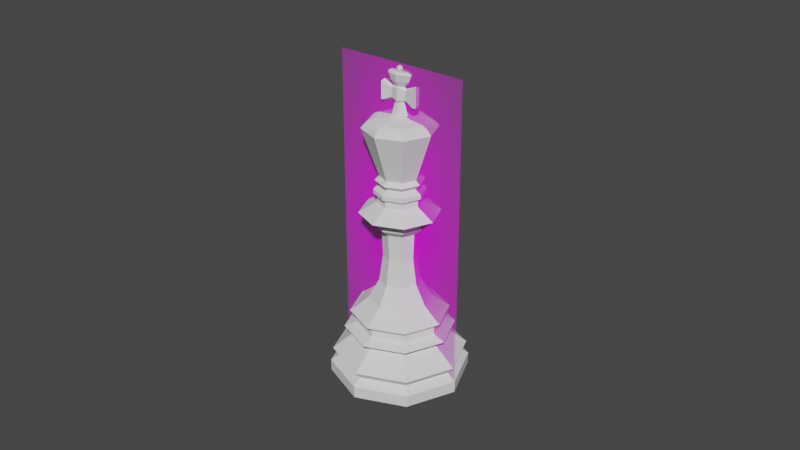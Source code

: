 # Source: king.blend  (saved by Blender 2.80.74; exported with 4.5.12 LTS)
import bpy
from mathutils import Matrix  # noqa: F401  (used for matrix-valued properties, if any)

bpy.ops.wm.read_factory_settings(use_empty=True)
scene = bpy.context.scene
scene.name = 'Scene'

# ---- collections
col_collection = bpy.data.collections.new('Collection'); scene.collection.children.link(col_collection)

# ---- images (referenced by path relative to the original .blend; pixels are not part of the script)
import os
ASSET_DIR = os.environ.get("B2B_ASSET_DIR", "")  # directory of the original .blend (textures are referenced by path, not embedded)
HERE = os.path.dirname(os.path.abspath(__file__))  # packed textures are extracted next to this script under _unpacked/

def load_image(name, relpath, width, height, colorspace="sRGB"):
    """Load a texture the original file referenced (path relative to the .blend, or extracted next to this script)."""
    p = next((c for c in (os.path.join(HERE, relpath), os.path.join(ASSET_DIR, relpath)) if relpath and os.path.exists(c)), "")
    if p:
        img = bpy.data.images.load(p, check_existing=True)
        img.name = name
    else:  # same state as the original file: an image datablock whose file is absent (Cycles renders it pink)
        img = bpy.data.images.new(name, width, height)
        img.source = "FILE"
        img.filepath = "//" + (relpath or name)
    img.colorspace_settings.name = colorspace
    return img
img_king_jpg = load_image('king.jpg', 'king.jpg', 1024, 1024, 'sRGB')

# ---- materials (node trees are filled in below, after node groups)
mat_pawn = bpy.data.materials.new('pawn')

# ---- material node trees
mat_pawn.use_nodes = True; mat_pawn.node_tree.nodes.clear()
_N = mat_pawn.node_tree.nodes; _L = mat_pawn.node_tree.links
n0 = _N.new('ShaderNodeOutputMaterial'); n0.name = 'Material Output'; n0.location = (300, 300)
n1 = _N.new('ShaderNodeTexImage'); n1.name = 'Image Texture'; n1.location = (-400, 60)
n1.image = img_king_jpg
n1.extension = 'CLIP'
n2 = _N.new('ShaderNodeBsdfDiffuse'); n2.name = 'Diffuse BSDF'; n2.location = (-200, 60)
n3 = _N.new('ShaderNodeBsdfTransparent'); n3.name = 'Transparent BSDF'; n3.location = (-200, 240)
n4 = _N.new('ShaderNodeMixShader'); n4.name = 'Mix Shader'; n4.location = (0, 300)
_L.new(n1.outputs[0], n2.inputs[0])
_L.new(n1.outputs[1], n4.inputs[0])
_L.new(n3.outputs[0], n4.inputs[1])
_L.new(n2.outputs[0], n4.inputs[2])
_L.new(n4.outputs[0], n0.inputs[0])
n0.is_active_output = True

# ---- world
world_world = bpy.data.worlds.new('World'); scene.world = world_world
world_world.use_nodes = True; world_world.node_tree.nodes.clear()
_N = world_world.node_tree.nodes; _L = world_world.node_tree.links
n0 = _N.new('ShaderNodeOutputWorld'); n0.name = 'World Output'; n0.location = (300, 300)
n1 = _N.new('ShaderNodeBackground'); n1.name = 'Background'; n1.location = (10, 300)
n1.inputs[0].default_value = (0.05088, 0.05088, 0.05088, 1.0)
_L.new(n1.outputs[0], n0.inputs[0])
n0.is_active_output = True
world_world.color = (0.05088, 0.05088, 0.05088)
world_world.use_sun_shadow = False
world_world.sun_shadow_jitter_overblur = 0.0

# ---- meshes
me_pawn = bpy.data.meshes.new('pawn')
me_pawn.from_pydata([(-0.015, 0.0, -1.7e-09), (0.015, 0.0, -1.7e-09), (-0.015, 0.0511, -1.7e-09), (0.015, 0.0511, -1.7e-09)], [], [(0, 1, 3, 2)])
_uv = me_pawn.uv_layers.new(name='UVMap')
_uv.uv.foreach_set('vector', [0.0, 0.0, 1.0, 0.0, 1.0, 1.0, 0.0, 1.0])
me_pawn.materials.append(mat_pawn)
me_pawn.use_remesh_preserve_volume = False
me_pawn.use_remesh_preserve_attributes = False
me_pawn.use_mirror_vertex_groups = False
me_pawn.update()
me_cylinder_001 = bpy.data.meshes.new('Cylinder.001')
me_cylinder_001.from_pydata([(3.41e-10, 0.01317, 0.01958), (0.01317, -2.317e-09, 0.01958), (-3.943e-09, -0.01317, 0.01958), (-0.01317, 9.401e-09, 0.01958), (0.009313, 0.009313, 0.01958), (0.009313, -0.009313, 0.01958), (-0.009313, -0.009313, 0.01958), (-0.009313, 0.009313, 0.01958), (-8.449e-11, 0.01384, 0.01365), (0.009783, 0.009783, 0.01365), (0.01384, -2.498e-09, 0.01365), (0.009783, -0.009783, 0.01365), (-4.567e-09, -0.01384, 0.01365), (-0.009783, -0.009783, 0.01365), (-0.01384, 9.801e-09, 0.01365), (-0.009783, 0.009783, 0.01365), (-2.763e-10, 0.02063, 0.008076), (0.01459, 0.01459, 0.008076), (0.02063, -4.05e-09, 0.008076), (0.01459, -0.01459, 0.008076), (-6.876e-09, -0.02063, 0.008076), (-0.01459, -0.01459, 0.008076), (-0.02063, 1.424e-08, 0.008076), (-0.01459, 0.01459, 0.008076), (-3.955e-10, 0.01873, 0.005737), (0.01324, 0.01324, 0.005737), (0.01873, -3.619e-09, 0.005737), (0.01324, -0.01324, 0.005737), (-6.326e-09, -0.01873, 0.005737), (-0.01324, -0.01324, 0.005737), (-0.01873, 1.294e-08, 0.005737), (-0.01324, 0.01324, 0.005737), (-5.314e-10, 0.0214, 0.003742), (0.01513, 0.01513, 0.003742), (0.0214, -4.3e-09, 0.003742), (0.01513, -0.01513, 0.003742), (-7.181e-09, -0.0214, 0.003742), (-0.01513, -0.01513, 0.003742), (-0.0214, 1.454e-08, 0.003742), (-0.01513, 0.01513, 0.003742), (-1.081e-09, 0.02132, 3.302e-16), (0.01507, 0.01507, 3.302e-16), (0.02132, -4.542e-09, 3.302e-16), (0.01507, -0.01507, 3.302e-16), (-7.122e-09, -0.02132, 3.302e-16), (-0.01507, -0.01507, 3.302e-16), (-0.02132, 1.387e-08, 3.302e-16), (-0.01507, 0.01507, 3.302e-16), (1.066e-10, 0.01698, 0.01586), (0.012, 0.012, 0.01586), (0.01698, -3.283e-09, 0.01586), (0.012, -0.012, 0.01586), (-5.405e-09, -0.01698, 0.01586), (-0.012, -0.012, 0.01586), (-0.01698, 1.181e-08, 0.01586), (-0.012, 0.012, 0.01586), (1.698e-10, 0.01331, 0.01731), (0.00941, 0.00941, 0.01731), (0.01331, -2.356e-09, 0.01731), (0.00941, -0.00941, 0.01731), (-4.158e-09, -0.01331, 0.01731), (-0.00941, -0.00941, 0.01731), (-0.01331, 9.484e-09, 0.01731), (-0.00941, 0.00941, 0.01731), (0.008612, 0.008612, 0.05419), (2.659e-09, 0.01218, 0.05419), (0.01218, -2.069e-09, 0.05419), (0.008612, -0.008612, 0.05419), (-1.309e-09, -0.01218, 0.05419), (-0.008612, -0.008612, 0.05419), (-0.01218, 8.771e-09, 0.05419), (-0.008612, 0.008612, 0.05419), (-0.006239, 4.918e-09, 0.03153), (-0.004412, 0.004412, 0.03153), (-5.338e-10, -0.006239, 0.03153), (-0.004412, -0.004412, 0.03153), (0.006239, -6.355e-10, 0.03153), (0.004412, -0.004412, 0.03153), (1.499e-09, 0.006239, 0.03153), (0.004412, 0.004412, 0.03153), (-0.007722, 5.887e-09, 0.0525), (2.094e-10, -0.007722, 0.0525), (0.007722, -9.863e-10, 0.0525), (2.725e-09, 0.007722, 0.0525), (-0.00546, 0.00546, 0.0525), (-0.00546, -0.00546, 0.0525), (0.00546, -0.00546, 0.0525), (0.00546, 0.00546, 0.0525), (0.004641, 0.004641, 0.0514), (0.006564, 1.739e-10, 0.0514), (0.004641, -0.004641, 0.0514), (1.787e-09, -0.006564, 0.0514), (-0.004641, -0.004641, 0.0514), (-0.006564, 2.712e-09, 0.0514), (-0.004641, 0.004641, 0.0514), (2.623e-09, 0.006564, 0.0514), (0.01075, 0.01075, 0.02133), (0.01075, -0.01075, 0.02133), (-0.01075, -0.01075, 0.02133), (-0.01075, 0.01075, 0.02133), (-0.01521, 1.07e-08, 0.02133), (-4.49e-09, -0.01521, 0.02133), (0.01521, -2.837e-09, 0.02133), (4.581e-10, 0.01521, 0.02133), (-0.009551, 7.044e-09, 0.02569), (-2.155e-09, -0.009551, 0.02569), (0.009551, -1.455e-09, 0.02569), (9.527e-10, 0.009551, 0.02569), (0.006753, 0.006753, 0.02569), (0.006753, -0.006753, 0.02569), (-0.006753, -0.006753, 0.02569), (-0.006753, 0.006753, 0.02569), (-0.003812, 0.003812, 0.04815), (-0.003812, -0.003812, 0.04815), (0.003812, -0.003812, 0.04815), (0.003812, 0.003812, 0.04815), (-0.00539, 4.382e-09, 0.04815), (6.66e-10, -0.00539, 0.04815), (0.00539, -4.16e-10, 0.04815), (2.422e-09, 0.00539, 0.04815), (-0.007871, 5.958e-09, 0.05044), (-3.883e-11, -0.007871, 0.05044), (0.007871, -1.048e-09, 0.05044), (2.526e-09, 0.007871, 0.05044), (-0.005566, 0.005566, 0.05044), (-0.005566, -0.005566, 0.05044), (0.005566, -0.005566, 0.05044), (0.005566, 0.005566, 0.05044), (0.006632, -2.12e-10, 0.05751), (0.00469, -0.00469, 0.05751), (1.348e-09, -0.006632, 0.05751), (-0.00469, -0.00469, 0.05751), (-0.006632, 3.734e-09, 0.05751), (-0.00469, 0.00469, 0.05751), (2.737e-09, 0.006632, 0.05751), (0.00469, 0.00469, 0.05751), (0.006632, -2.12e-10, 0.0596), (0.00469, -0.00469, 0.0596), (1.348e-09, -0.006632, 0.0596), (-0.00469, -0.00469, 0.0596), (-0.006632, 3.734e-09, 0.0596), (-0.00469, 0.00469, 0.0596), (2.737e-09, 0.006632, 0.0596), (0.00469, 0.00469, 0.0596), (0.007725, -4.518e-10, 0.06025), (0.005462, -0.005462, 0.06025), (1.056e-09, -0.007725, 0.06025), (-0.005462, -0.005462, 0.06025), (-0.007725, 4.144e-09, 0.06025), (-0.005462, 0.005462, 0.06025), (2.674e-09, 0.007725, 0.06025), (0.005462, 0.005462, 0.06025), (-0.00769, 4.163e-09, 0.06153), (-0.005438, 0.005438, 0.06153), (1.081e-09, -0.00769, 0.06153), (0.005438, 0.005438, 0.06153), (2.691e-09, 0.00769, 0.06153), (0.005438, -0.005438, 0.06153), (0.00769, -4.125e-10, 0.06153), (-0.005438, -0.005438, 0.06153), (0.009779, 0.009779, 0.02222), (0.009779, -0.009779, 0.02222), (-0.009779, -0.009779, 0.02222), (-0.009779, 0.009779, 0.02222), (-0.01383, 9.812e-09, 0.02222), (-3.942e-09, -0.01383, 0.02222), (0.01383, -2.494e-09, 0.02222), (5.576e-10, 0.01383, 0.02222), (-0.003541, 0.003541, 0.03992), (-0.003541, -0.003541, 0.03992), (0.003541, -0.003541, 0.03992), (0.003541, 0.003541, 0.03992), (-0.005008, 4.131e-09, 0.03992), (3.635e-10, -0.005008, 0.03992), (0.005008, -3.262e-10, 0.03992), (1.995e-09, 0.005008, 0.03992), (-0.005573, 3.382e-09, 0.06281), (-0.003941, 0.003941, 0.06281), (1.568e-09, -0.005573, 0.06281), (0.003941, 0.003941, 0.06281), (2.735e-09, 0.005573, 0.06281), (0.003941, -0.003941, 0.06281), (0.005573, 6.618e-11, 0.06281), (-0.003941, -0.003941, 0.06281), (-0.0073, 4.057e-09, 0.06438), (-0.005162, 0.005162, 0.06438), (1.171e-09, -0.0073, 0.06438), (0.005162, 0.005162, 0.06438), (2.699e-09, 0.0073, 0.06438), (0.005162, -0.005162, 0.06438), (0.0073, -2.856e-10, 0.06438), (-0.005162, -0.005162, 0.06438), (-0.005958, 3.288e-09, 0.06561), (-0.004213, 0.004213, 0.06561), (1.589e-09, -0.005958, 0.06561), (0.004213, 0.004213, 0.06561), (2.837e-09, 0.005958, 0.06561), (0.004213, -0.004213, 0.06561), (0.005958, -2.565e-10, 0.06561), (-0.004213, -0.004213, 0.06561), (-0.007159, -0.007159, 0.08161), (-0.007159, 0.007159, 0.08161), (4.974e-10, -0.01012, 0.08161), (-0.01012, 4.988e-09, 0.08161), (2.618e-09, 0.01012, 0.08161), (0.01012, -1.035e-09, 0.08161), (0.007159, 0.007159, 0.08161), (0.007159, -0.007159, 0.08161), (-0.003632, 2.264e-09, 0.08347), (-0.002568, 0.002568, 0.08347), (2.15e-09, -0.003632, 0.08347), (0.002568, 0.002568, 0.08347), (2.911e-09, 0.003632, 0.08347), (0.002568, -0.002568, 0.08347), (0.003632, 1.03e-10, 0.08347), (-0.002568, -0.002568, 0.08347), (-0.007835, -0.007835, 0.08044), (0.01108, -1.181e-09, 0.08044), (0.007835, -0.007835, 0.08044), (2.673e-09, 0.01108, 0.08044), (0.007835, 0.007835, 0.08044), (3.527e-10, -0.01108, 0.08044), (-0.007835, 0.007835, 0.08044), (-0.01108, 5.412e-09, 0.08044), (-0.002019, -0.001047, 0.08432), (0.002855, 4.672e-10, 0.08432), (0.002019, -0.001047, 0.08432), (2.929e-09, 0.001481, 0.08432), (0.002019, 0.001047, 0.08432), (2.331e-09, -0.001481, 0.08432), (-0.002019, 0.001047, 0.08432), (-0.002855, 1.348e-09, 0.08432), (0.009297, -9.295e-10, 0.0823), (-0.009297, 4.602e-09, 0.0823), (0.006574, -0.006574, 0.0823), (0.006574, 0.006574, 0.0823), (7.26e-10, -0.009297, 0.0823), (-0.006574, 0.006574, 0.0823), (-0.006574, -0.006574, 0.0823), (2.673e-09, 0.009297, 0.0823), (0.005663, -0.005663, 0.08289), (1.086e-09, -0.008009, 0.08289), (-0.005663, 0.005663, 0.08289), (-0.005663, -0.005663, 0.08289), (0.008009, -7.363e-10, 0.08289), (-0.008009, 4.029e-09, 0.08289), (0.005663, 0.005663, 0.08289), (2.764e-09, 0.008009, 0.08289), (0.005607, -0.001408, 0.09031), (0.005607, -0.001408, 0.09299), (0.005607, -0.001408, 0.08762), (-0.005607, 0.001408, 0.08762), (0.005607, 4.481e-10, 0.09031), (0.005607, 0.001408, 0.09031), (0.005607, 4.481e-10, 0.08712), (0.005607, 0.001408, 0.08762), (-0.005607, 0.001408, 0.09299), (-0.005607, 0.001408, 0.09031), (0.005607, 4.481e-10, 0.09349), (0.005607, 0.001408, 0.09299), (-0.005607, 1.377e-09, 0.08712), (-0.005607, -0.001408, 0.08762), (-0.005607, 1.377e-09, 0.09031), (-0.005607, -0.001408, 0.09031), (-0.005607, 1.377e-09, 0.09349), (-0.005607, -0.001408, 0.09299), (-0.001109, 0.0005755, 0.08811), (-0.002437, 0.0007171, 0.08894), (-0.002437, 0.0007171, 0.09031), (-0.002437, 0.0007171, 0.09167), (-0.001109, 0.0005755, 0.0925), (0.001569, 5.845e-10, 0.08811), (0.002437, 5.028e-10, 0.08844), (0.002437, 5.028e-10, 0.09217), (0.001569, 5.845e-10, 0.0925), (-0.001109, -0.0005755, 0.08811), (-0.002437, -0.0007171, 0.08894), (-0.002437, -0.0007171, 0.09031), (-0.002437, -0.0007171, 0.09167), (-0.001109, -0.0005755, 0.0925), (2.671e-09, -0.0008139, 0.0925), (2.331e-09, -0.001481, 0.0923), (2.331e-09, -0.001481, 0.09031), (2.331e-09, -0.001481, 0.08831), (2.671e-09, -0.0008139, 0.08811), (0.001109, 0.0005755, 0.08811), (0.002437, 0.0007171, 0.08894), (0.002437, 0.0007171, 0.09031), (0.002437, 0.0007171, 0.09167), (0.001109, 0.0005755, 0.0925), (2.999e-09, 0.0008139, 0.0925), (2.929e-09, 0.001481, 0.0923), (2.929e-09, 0.001481, 0.09031), (2.929e-09, 0.001481, 0.08831), (2.999e-09, 0.0008139, 0.08811), (-0.001569, 1.069e-09, 0.0925), (-0.002437, 1.322e-09, 0.09217), (-0.002437, 1.322e-09, 0.08844), (-0.001569, 1.069e-09, 0.08811), (0.001109, -0.0005755, 0.08811), (0.002437, -0.0007171, 0.08894), (0.002437, -0.0007171, 0.09031), (0.002437, -0.0007171, 0.09167), (0.001109, -0.0005755, 0.0925), (-0.004127, 1.616e-09, 0.09629), (-0.002918, 0.001514, 0.09629), (1.978e-09, -0.002141, 0.09629), (0.002918, 0.001514, 0.09629), (2.842e-09, 0.002141, 0.09629), (0.002918, -0.001514, 0.09629), (0.004127, 3.429e-10, 0.09629), (-0.002918, -0.001514, 0.09629), (-0.002205, 0.001144, 0.0941), (-0.003119, 1.398e-09, 0.0941), (2.899e-09, 0.001618, 0.0941), (0.002205, -0.001144, 0.0941), (2.246e-09, -0.001618, 0.0941), (0.003119, 4.357e-10, 0.0941), (0.002205, 0.001144, 0.0941), (-0.002205, -0.001144, 0.0941), (-0.0005161, 9.382e-10, 0.09687), (-0.0003754, 0.0003548, 0.09687), (-0.0003754, -0.0003548, 0.09687), (2.979e-09, -0.0005172, 0.09687), (3.089e-09, 0.0005172, 0.09687), (0.0003754, -0.0003548, 0.09687), (0.0003754, 0.0003548, 0.09687), (0.0005162, 6.742e-10, 0.09687), (-0.002958, 1.382e-09, 0.09687), (-0.002092, 0.001085, 0.09687), (-0.002092, -0.001085, 0.09687), (2.308e-09, -0.001535, 0.09687), (2.927e-09, 0.001535, 0.09687), (0.002092, -0.001085, 0.09687), (0.002092, 0.001085, 0.09687), (0.002958, 4.688e-10, 0.09687), (-0.0007693, 1.004e-09, 0.09714), (-0.0005595, 0.0005289, 0.09714), (-0.0005595, -0.0005289, 0.09714), (2.905e-09, -0.0007709, 0.09714), (3.07e-09, 0.0007709, 0.09714), (0.0005595, -0.0005289, 0.09714), (0.0005595, 0.0005289, 0.09714), (0.0007693, 6.111e-10, 0.09714), (-0.0008785, 1.033e-09, 0.09742), (-0.000639, 0.000604, 0.09742), (-0.000639, -0.000604, 0.09742), (2.877e-09, -0.0008804, 0.09742), (3.065e-09, 0.0008804, 0.09742), (0.000639, -0.000604, 0.09742), (0.000639, 0.000604, 0.09742), (0.0008785, 5.84e-10, 0.09742), (-0.0008876, 1.035e-09, 0.09776), (-0.0006455, 0.0006102, 0.09776), (-0.0006455, -0.0006102, 0.09776), (2.875e-09, -0.0008894, 0.09776), (3.064e-09, 0.0008894, 0.09776), (0.0006455, -0.0006102, 0.09776), (0.0006455, 0.0006102, 0.09776), (0.0008876, 5.815e-10, 0.09776), (-0.0007641, 1.002e-09, 0.09811), (-0.0005557, 0.0005253, 0.09811), (-0.0005557, -0.0005253, 0.09811), (2.91e-09, -0.0007657, 0.09811), (3.073e-09, 0.0007657, 0.09811), (0.0005557, -0.0005253, 0.09811), (0.0005557, 0.0005253, 0.09811), (0.0007641, 6.109e-10, 0.09811), (-0.0005228, 9.364e-10, 0.09829), (-0.0003802, 0.0003594, 0.09829), (-0.0003802, -0.0003594, 0.09829), (2.965e-09, -0.0005239, 0.09829), (3.077e-09, 0.0005239, 0.09829), (0.0003802, -0.0003594, 0.09829), (0.0003802, 0.0003594, 0.09829), (0.0005228, 6.69e-10, 0.09829), (3.087e-09, 7.934e-10, 0.09847), (3.087e-09, 7.98e-10, 0.09847), (3.087e-09, 7.98e-10, 0.09847), (3.094e-09, 7.876e-10, 0.09847), (3.094e-09, 7.876e-10, 0.09847), (3.087e-09, 7.98e-10, 0.09847), (3.087e-09, 7.98e-10, 0.09847), (3.087e-09, 7.934e-10, 0.09847), (-0.002197, 1.534e-09, 0.08385), (2.97e-09, 0.001885, 0.08385), (0.002197, 4.121e-10, 0.08385), (0.001553, 0.001333, 0.08385), (0.001553, -0.001333, 0.08385), (2.51e-09, -0.001885, 0.08385), (-0.001553, -0.001333, 0.08385), (-0.001553, 0.001333, 0.08385)], [], [(42, 41, 33, 34), (43, 42, 34, 35), (44, 43, 35, 36), (45, 44, 36, 37), (46, 45, 37, 38), (47, 46, 38, 39), (40, 47, 39, 32), (108, 79, 76, 106), (84, 80, 70, 71), (17, 16, 8, 9), (40, 41, 42, 43, 44, 45, 46, 47), (25, 26, 34, 33), (25, 33, 32, 24), (24, 31, 23, 16), (31, 30, 22, 23), (30, 29, 21, 22), (29, 28, 20, 21), (28, 27, 19, 20), (27, 26, 18, 19), (10, 9, 49, 50), (40, 32, 33, 41), (24, 32, 39, 31), (30, 31, 39, 38), (29, 30, 38, 37), (28, 29, 37, 36), (27, 28, 36, 35), (26, 27, 35, 34), (18, 17, 9, 10), (26, 25, 17, 18), (25, 24, 16, 17), (16, 23, 15, 8), (23, 22, 14, 15), (22, 21, 13, 14), (21, 20, 12, 13), (20, 19, 11, 12), (19, 18, 10, 11), (63, 56, 48, 55), (111, 73, 78, 107), (104, 72, 73, 111), (110, 75, 72, 104), (105, 74, 75, 110), (109, 77, 74, 105), (106, 76, 77, 109), (11, 10, 50, 51), (12, 11, 51, 52), (13, 12, 52, 53), (14, 13, 53, 54), (15, 14, 54, 55), (8, 15, 55, 48), (9, 8, 48, 49), (49, 57, 58, 50), (50, 58, 59, 51), (51, 59, 60, 52), (52, 60, 61, 53), (53, 61, 62, 54), (54, 62, 63, 55), (56, 0, 4, 57), (48, 56, 57, 49), (85, 81, 68, 69), (86, 82, 66, 67), (87, 83, 65, 64), (83, 84, 71, 65), (80, 85, 69, 70), (81, 86, 67, 68), (82, 87, 64, 66), (57, 4, 1, 58), (62, 3, 7, 63), (60, 2, 6, 61), (58, 1, 5, 59), (0, 103, 96, 4), (63, 7, 0, 56), (61, 6, 3, 62), (59, 5, 2, 60), (122, 127, 87, 82), (121, 126, 86, 81), (120, 125, 85, 80), (123, 124, 84, 83), (127, 123, 83, 87), (126, 122, 82, 86), (125, 121, 81, 85), (124, 120, 80, 84), (107, 78, 79, 108), (1, 102, 97, 5), (5, 97, 101, 2), (2, 101, 98, 6), (6, 98, 100, 3), (3, 100, 99, 7), (7, 99, 103, 0), (4, 96, 102, 1), (167, 107, 108, 160), (166, 106, 109, 161), (161, 109, 105, 165), (165, 105, 110, 162), (162, 110, 104, 164), (164, 104, 111, 163), (163, 111, 107, 167), (160, 108, 106, 166), (168, 172, 116, 112), (169, 173, 117, 113), (170, 174, 118, 114), (171, 175, 119, 115), (175, 168, 112, 119), (172, 169, 113, 116), (173, 170, 114, 117), (174, 171, 115, 118), (112, 116, 120, 124), (113, 117, 121, 125), (114, 118, 122, 126), (115, 119, 123, 127), (119, 112, 124, 123), (116, 113, 125, 120), (117, 114, 126, 121), (118, 115, 127, 122), (66, 128, 129, 67), (70, 132, 133, 71), (68, 130, 131, 69), (71, 133, 134, 65), (69, 131, 132, 70), (67, 129, 130, 68), (66, 64, 135, 128), (65, 134, 135, 64), (132, 131, 139, 140), (131, 130, 138, 139), (129, 128, 136, 137), (135, 134, 142, 143), (130, 129, 137, 138), (134, 133, 141, 142), (133, 132, 140, 141), (128, 135, 143, 136), (143, 142, 150, 151), (138, 137, 145, 146), (142, 141, 149, 150), (141, 140, 148, 149), (136, 143, 151, 144), (140, 139, 147, 148), (139, 138, 146, 147), (137, 136, 144, 145), (146, 145, 157, 154), (150, 149, 153, 156), (149, 148, 152, 153), (144, 151, 155, 158), (148, 147, 159, 152), (145, 144, 158, 157), (147, 146, 154, 159), (151, 150, 156, 155), (96, 160, 166, 102), (99, 163, 167, 103), (100, 164, 163, 99), (98, 162, 164, 100), (101, 165, 162, 98), (97, 161, 165, 101), (102, 166, 161, 97), (103, 167, 160, 96), (76, 79, 171, 174), (74, 77, 170, 173), (72, 75, 169, 172), (78, 73, 168, 175), (79, 78, 175, 171), (77, 76, 174, 170), (75, 74, 173, 169), (73, 72, 172, 168), (152, 159, 183, 176), (153, 152, 176, 177), (154, 157, 181, 178), (157, 158, 182, 181), (158, 155, 179, 182), (156, 153, 177, 180), (155, 156, 180, 179), (159, 154, 178, 183), (176, 183, 191, 184), (177, 176, 184, 185), (178, 181, 189, 186), (181, 182, 190, 189), (182, 179, 187, 190), (180, 177, 185, 188), (179, 180, 188, 187), (183, 178, 186, 191), (187, 188, 196, 195), (191, 186, 194, 199), (184, 191, 199, 192), (185, 184, 192, 193), (186, 189, 197, 194), (189, 190, 198, 197), (190, 187, 195, 198), (188, 185, 193, 196), (244, 246, 211, 214), (246, 247, 212, 211), (245, 243, 215, 208), (221, 218, 207, 202), (223, 216, 200, 203), (216, 221, 202, 200), (218, 217, 205, 207), (241, 240, 213, 210), (247, 242, 209, 212), (243, 241, 210, 215), (242, 245, 208, 209), (240, 244, 214, 213), (222, 223, 203, 201), (219, 222, 201, 204), (220, 219, 204, 206), (217, 220, 206, 205), (193, 192, 223, 222), (194, 197, 218, 221), (197, 198, 217, 218), (198, 195, 220, 217), (196, 193, 222, 219), (195, 196, 219, 220), (199, 194, 221, 216), (192, 199, 216, 223), (386, 387, 228, 225), (384, 390, 224, 231), (391, 384, 231, 230), (390, 389, 229, 224), (385, 391, 230, 227), (387, 385, 227, 228), (388, 386, 225, 226), (389, 388, 226, 229), (207, 205, 232, 234), (201, 203, 233, 237), (200, 202, 236, 238), (204, 201, 237, 239), (202, 207, 234, 236), (203, 200, 238, 233), (206, 204, 239, 235), (205, 206, 235, 232), (234, 232, 244, 240), (237, 233, 245, 242), (238, 236, 241, 243), (239, 237, 242, 247), (236, 234, 240, 241), (233, 238, 243, 245), (235, 239, 247, 246), (232, 235, 246, 244), (252, 253, 259, 258), (282, 301, 302, 281), (284, 299, 300, 283), (273, 302, 249, 258), (254, 255, 253, 252), (269, 268, 257, 256), (296, 278, 279, 295), (277, 278, 265, 263), (301, 300, 250, 248), (267, 297, 260, 251), (229, 226, 299, 284), (283, 300, 301, 282), (250, 254, 252, 248), (248, 252, 258, 249), (281, 302, 303, 280), (251, 260, 262, 257), (302, 301, 248, 249), (262, 263, 265, 264), (296, 269, 256, 264), (260, 261, 263, 262), (257, 262, 264, 256), (287, 288, 259, 253), (276, 277, 263, 261), (272, 286, 255, 254), (231, 224, 275, 298), (292, 268, 269, 291), (294, 266, 267, 293), (291, 269, 270, 290), (227, 230, 266, 294), (293, 267, 268, 292), (273, 288, 289, 274), (298, 275, 276, 297), (269, 296, 295, 270), (300, 272, 254, 250), (271, 285, 286, 272), (266, 298, 297, 267), (278, 296, 264, 265), (268, 267, 251, 257), (225, 228, 285, 271), (286, 287, 253, 255), (278, 281, 280, 279), (275, 284, 283, 276), (230, 231, 298, 266), (302, 273, 274, 303), (288, 273, 258, 259), (297, 276, 261, 260), (299, 271, 272, 300), (288, 291, 290, 289), (226, 225, 271, 299), (287, 292, 291, 288), (285, 294, 293, 286), (286, 293, 292, 287), (228, 227, 294, 285), (316, 315, 309, 306), (313, 319, 311, 304), (314, 312, 305, 308), (317, 318, 307, 310), (312, 313, 304, 305), (319, 316, 306, 311), (315, 317, 310, 309), (318, 314, 308, 307), (224, 229, 284, 275), (277, 282, 281, 278), (276, 283, 282, 277), (289, 290, 314, 318), (303, 274, 317, 315), (279, 280, 316, 319), (270, 295, 313, 312), (274, 289, 318, 317), (290, 270, 312, 314), (295, 279, 319, 313), (280, 303, 315, 316), (311, 306, 331, 330), (305, 304, 328, 329), (310, 307, 334, 335), (304, 311, 330, 328), (309, 310, 335, 333), (307, 308, 332, 334), (308, 305, 329, 332), (306, 309, 333, 331), (320, 321, 329, 328), (322, 320, 328, 330), (323, 322, 330, 331), (321, 324, 332, 329), (325, 323, 331, 333), (324, 326, 334, 332), (327, 325, 333, 335), (326, 327, 335, 334), (327, 326, 342, 343), (326, 324, 340, 342), (324, 321, 337, 340), (320, 322, 338, 336), (325, 327, 343, 341), (323, 325, 341, 339), (322, 323, 339, 338), (321, 320, 336, 337), (338, 339, 347, 346), (337, 336, 344, 345), (343, 342, 350, 351), (342, 340, 348, 350), (340, 337, 345, 348), (336, 338, 346, 344), (341, 343, 351, 349), (339, 341, 349, 347), (350, 358, 359, 351), (348, 356, 358, 350), (345, 353, 356, 348), (346, 354, 352, 344), (360, 368, 369, 361), (351, 359, 357, 349), (349, 357, 355, 347), (347, 355, 354, 346), (359, 358, 366, 367), (358, 356, 364, 366), (356, 353, 361, 364), (352, 354, 362, 360), (357, 359, 367, 365), (355, 357, 365, 363), (354, 355, 363, 362), (353, 352, 360, 361), (364, 372, 374, 366), (361, 369, 372, 364), (362, 370, 368, 360), (367, 375, 373, 365), (365, 373, 371, 363), (363, 371, 370, 362), (366, 374, 375, 367), (374, 372, 380, 382), (372, 369, 377, 380), (368, 370, 378, 376), (373, 375, 383, 381), (371, 373, 381, 379), (370, 371, 379, 378), (369, 368, 376, 377), (375, 374, 382, 383), (344, 352, 353, 345), (210, 213, 388, 389), (213, 214, 386, 388), (211, 212, 385, 387), (212, 209, 391, 385), (215, 210, 389, 390), (209, 208, 384, 391), (208, 215, 390, 384), (214, 211, 387, 386)])
_uv = me_cylinder_001.uv_layers.new(name='UVMap')
_uv.uv.foreach_set('vector', [0.9813, 0.25, 0.9135, 0.4135, 0.8815, 0.6086, 0.7889, 0.5812, 0.9135, 0.08645, 0.9813, 0.25, 0.7889, 0.5812, 0.6735, 0.5537, 0.75, 0.01871, 0.9135, 0.08645, 0.6735, 0.5537, 0.542, 0.5423, 0.5865, 0.08645, 0.75, 0.01871, 0.542, 0.5423, 0.4105, 0.5537, 0.5187, 0.25, 0.5865, 0.08645, 0.4105, 0.5537, 0.2951, 0.5812, 0.5865, 0.4135, 0.5187, 0.25, 0.2951, 0.5812, 0.2025, 0.6086, 0.75, 0.4813, 0.5865, 0.4135, 0.2025, 0.6086, 0.1257, 0.62, 0.8751, 0.9865, 0.875, 1.0, 0.75, 1.0, 0.75, 0.9865, 0.125, 1.0, 0.25, 1.0, 0.2691, 0.9612, 0.1528, 0.9612, 0.8755, 0.7429, 0.9936, 0.7437, 1.002, 0.8499, 0.8751, 0.8498, 0.75, 0.4813, 0.9135, 0.4135, 0.9813, 0.25, 0.9135, 0.08645, 0.75, 0.01871, 0.5865, 0.08645, 0.5187, 0.25, 0.5865, 0.4135, 0.8765, 0.6822, 0.759, 0.6758, 0.7889, 0.5812, 0.8815, 0.6086, 0.8765, 0.6822, 0.8815, 0.6086, 0.9583, 0.62, 0.9894, 0.6848, 0.02996, 0.6848, 0.1428, 0.6822, 0.13, 0.7429, 0.01179, 0.7437, 0.1428, 0.6822, 0.2603, 0.6758, 0.2529, 0.7411, 0.13, 0.7429, 0.2603, 0.6758, 0.3831, 0.6694, 0.3773, 0.7393, 0.2529, 0.7411, 0.3831, 0.6694, 0.5097, 0.6668, 0.5027, 0.7385, 0.3773, 0.7393, 0.5097, 0.6668, 0.6362, 0.6694, 0.6282, 0.7393, 0.5027, 0.7385, 0.6362, 0.6694, 0.759, 0.6758, 0.7526, 0.7411, 0.6282, 0.7393, 0.7504, 0.8495, 0.8751, 0.8498, 0.875, 0.9257, 0.7502, 0.9255, 0.75, 0.4813, 0.9583, 0.62, 0.8815, 0.6086, 0.9135, 0.4135, 0.02996, 0.6848, 0.1257, 0.62, 0.2025, 0.6086, 0.1428, 0.6822, 0.2603, 0.6758, 0.1428, 0.6822, 0.2025, 0.6086, 0.2951, 0.5812, 0.3831, 0.6694, 0.2603, 0.6758, 0.2951, 0.5812, 0.4105, 0.5537, 0.5097, 0.6668, 0.3831, 0.6694, 0.4105, 0.5537, 0.542, 0.5423, 0.6362, 0.6694, 0.5097, 0.6668, 0.542, 0.5423, 0.6735, 0.5537, 0.759, 0.6758, 0.6362, 0.6694, 0.6735, 0.5537, 0.7889, 0.5812, 0.7526, 0.7411, 0.8755, 0.7429, 0.8751, 0.8498, 0.7504, 0.8495, 0.759, 0.6758, 0.8765, 0.6822, 0.8755, 0.7429, 0.7526, 0.7411, 0.8765, 0.6822, 0.9894, 0.6848, 0.9936, 0.7437, 0.8755, 0.7429, 0.01179, 0.7437, 0.13, 0.7429, 0.1258, 0.8498, -0.0008605, 0.8499, 0.13, 0.7429, 0.2529, 0.7411, 0.2504, 0.8495, 0.1258, 0.8498, 0.2529, 0.7411, 0.3773, 0.7393, 0.3754, 0.8492, 0.2504, 0.8495, 0.3773, 0.7393, 0.5027, 0.7385, 0.5004, 0.849, 0.3754, 0.8492, 0.5027, 0.7385, 0.6282, 0.7393, 0.6255, 0.8492, 0.5004, 0.849, 0.6282, 0.7393, 0.7526, 0.7411, 0.7504, 0.8495, 0.6255, 0.8492, 0.1252, 0.9663, 0.001443, 0.9664, 0.005048, 0.9257, 0.1255, 0.9257, 0.125, 0.9865, 0.125, 1.0, -9.313e-10, 1.0, -0.006776, 0.9866, 0.25, 0.9865, 0.25, 1.0, 0.125, 1.0, 0.125, 0.9865, 0.375, 0.9865, 0.375, 1.0, 0.25, 1.0, 0.25, 0.9865, 0.5, 0.9865, 0.5, 1.0, 0.375, 1.0, 0.375, 0.9865, 0.625, 0.9865, 0.625, 1.0, 0.5, 1.0, 0.5, 0.9865, 0.75, 0.9865, 0.75, 1.0, 0.625, 1.0, 0.625, 0.9865, 0.6255, 0.8492, 0.7504, 0.8495, 0.7502, 0.9255, 0.6253, 0.9254, 0.5004, 0.849, 0.6255, 0.8492, 0.6253, 0.9254, 0.5002, 0.9253, 0.3754, 0.8492, 0.5004, 0.849, 0.5002, 0.9253, 0.3752, 0.9254, 0.2504, 0.8495, 0.3754, 0.8492, 0.3752, 0.9254, 0.2502, 0.9255, 0.1258, 0.8498, 0.2504, 0.8495, 0.2502, 0.9255, 0.1255, 0.9257, -0.0008605, 0.8499, 0.1258, 0.8498, 0.1255, 0.9257, 0.005048, 0.9257, 0.8751, 0.8498, 1.002, 0.8499, 0.9954, 0.9257, 0.875, 0.9257, 0.875, 0.9257, 0.875, 0.9663, 0.7501, 0.9663, 0.7502, 0.9255, 0.7502, 0.9255, 0.7501, 0.9663, 0.6251, 0.9662, 0.6253, 0.9254, 0.6253, 0.9254, 0.6251, 0.9662, 0.5001, 0.9662, 0.5002, 0.9253, 0.5002, 0.9253, 0.5001, 0.9662, 0.3751, 0.9662, 0.3752, 0.9254, 0.3752, 0.9254, 0.3751, 0.9662, 0.2501, 0.9663, 0.2502, 0.9255, 0.2502, 0.9255, 0.2501, 0.9663, 0.1252, 0.9663, 0.1255, 0.9257, 0.9988, 0.9664, 1.002, 0.9725, 0.8751, 0.9725, 0.875, 0.9663, 0.9954, 0.9257, 0.9988, 0.9664, 0.875, 0.9663, 0.875, 0.9257, 0.375, 1.0, 0.5, 1.0, 0.4834, 0.9612, 0.3584, 0.9612, 0.625, 1.0, 0.75, 1.0, 0.7334, 0.9612, 0.6084, 0.9612, 0.875, 1.0, 0.9998, 1.0, 0.9688, 0.9374, 0.8584, 0.9612, 0.0002299, 1.0, 0.125, 1.0, 0.1528, 0.9612, 0.01567, 0.985, 0.25, 1.0, 0.375, 1.0, 0.3584, 0.9612, 0.2691, 0.9612, 0.5, 1.0, 0.625, 1.0, 0.6084, 0.9612, 0.4834, 0.9612, 0.75, 1.0, 0.875, 1.0, 0.8584, 0.9612, 0.7334, 0.9612, 0.875, 0.9663, 0.8751, 0.9725, 0.7501, 0.9724, 0.7501, 0.9663, 0.2501, 0.9663, 0.2501, 0.9724, 0.1251, 0.9725, 0.1252, 0.9663, 0.5001, 0.9662, 0.5001, 0.9723, 0.3751, 0.9724, 0.3751, 0.9662, 0.7501, 0.9663, 0.7501, 0.9724, 0.6251, 0.9724, 0.6251, 0.9662, 1.002, 0.9725, 1.008, 0.9765, 0.8751, 0.9765, 0.8751, 0.9725, 0.1252, 0.9663, 0.1251, 0.9725, -0.002027, 0.9725, 0.001443, 0.9664, 0.3751, 0.9662, 0.3751, 0.9724, 0.2501, 0.9724, 0.2501, 0.9663, 0.6251, 0.9662, 0.6251, 0.9724, 0.5001, 0.9723, 0.5001, 0.9662, 0.75, 1.0, 0.875, 1.0, 0.875, 1.0, 0.75, 1.0, 0.5, 1.0, 0.625, 1.0, 0.625, 1.0, 0.5, 1.0, 0.25, 1.0, 0.375, 1.0, 0.375, 1.0, 0.25, 1.0, -0.001316, 1.0, 0.125, 1.0, 0.125, 1.0, 0.0002299, 1.0, 0.875, 1.0, 1.001, 1.0, 0.9998, 1.0, 0.875, 1.0, 0.625, 1.0, 0.75, 1.0, 0.75, 1.0, 0.625, 1.0, 0.375, 1.0, 0.5, 1.0, 0.5, 1.0, 0.375, 1.0, 0.125, 1.0, 0.25, 1.0, 0.25, 1.0, 0.125, 1.0, 1.007, 0.9866, 1.0, 1.0, 0.875, 1.0, 0.8751, 0.9865, 0.7501, 0.9724, 0.7501, 0.9764, 0.6251, 0.9764, 0.6251, 0.9724, 0.6251, 0.9724, 0.6251, 0.9764, 0.5001, 0.9764, 0.5001, 0.9723, 0.5001, 0.9723, 0.5001, 0.9764, 0.3751, 0.9764, 0.3751, 0.9724, 0.3751, 0.9724, 0.3751, 0.9764, 0.2501, 0.9764, 0.2501, 0.9724, 0.2501, 0.9724, 0.2501, 0.9764, 0.125, 0.9765, 0.1251, 0.9725, 0.1251, 0.9725, 0.125, 0.9765, -0.007867, 0.9765, -0.002027, 0.9725, 0.8751, 0.9725, 0.8751, 0.9765, 0.7501, 0.9764, 0.7501, 0.9724, 1.012, 0.9786, 1.007, 0.9866, 0.8751, 0.9865, 0.875, 0.9786, 0.7501, 0.9785, 0.75, 0.9865, 0.625, 0.9865, 0.6251, 0.9785, 0.6251, 0.9785, 0.625, 0.9865, 0.5, 0.9865, 0.5001, 0.9784, 0.5001, 0.9784, 0.5, 0.9865, 0.375, 0.9865, 0.3751, 0.9785, 0.3751, 0.9785, 0.375, 0.9865, 0.25, 0.9865, 0.2501, 0.9785, 0.2501, 0.9785, 0.25, 0.9865, 0.125, 0.9865, 0.1251, 0.9786, 0.1251, 0.9786, 0.125, 0.9865, -0.006776, 0.9866, -0.01191, 0.9786, 0.875, 0.9786, 0.8751, 0.9865, 0.75, 0.9865, 0.7501, 0.9785, 0.125, 1.0, 0.25, 1.0, 0.25, 1.0, 0.125, 1.0, 0.375, 1.0, 0.5, 1.0, 0.5, 1.0, 0.375, 1.0, 0.625, 1.0, 0.75, 1.0, 0.75, 1.0, 0.625, 1.0, 0.875, 1.0, 1.001, 1.0, 1.003, 1.0, 0.875, 1.0, -0.001254, 1.0, 0.125, 1.0, 0.125, 1.0, -0.002558, 1.0, 0.25, 1.0, 0.375, 1.0, 0.375, 1.0, 0.25, 1.0, 0.5, 1.0, 0.625, 1.0, 0.625, 1.0, 0.5, 1.0, 0.75, 1.0, 0.875, 1.0, 0.875, 1.0, 0.75, 1.0, 0.125, 1.0, 0.25, 1.0, 0.25, 1.0, 0.125, 1.0, 0.375, 1.0, 0.5, 1.0, 0.5, 1.0, 0.375, 1.0, 0.625, 1.0, 0.75, 1.0, 0.75, 1.0, 0.625, 1.0, 0.875, 1.0, 1.003, 1.0, 1.001, 1.0, 0.875, 1.0, -0.002558, 1.0, 0.125, 1.0, 0.125, 1.0, -0.001316, 1.0, 0.25, 1.0, 0.375, 1.0, 0.375, 1.0, 0.25, 1.0, 0.5, 1.0, 0.625, 1.0, 0.625, 1.0, 0.5, 1.0, 0.75, 1.0, 0.875, 1.0, 0.875, 1.0, 0.75, 1.0, 0.7334, 0.9612, 0.5708, 0.6031, 0.5847, 0.8847, 0.6084, 0.9612, 0.2691, 0.9612, 0.5217, 0.6031, 0.2168, 0.8847, 0.1528, 0.9612, 0.4834, 0.9612, 0.3208, 0.6031, 0.3347, 0.8847, 0.3584, 0.9612, 0.1528, 0.9612, 0.4007, 0.6022, 0.09097, 0.8921, 0.01567, 0.985, 0.3584, 0.9612, 0.1944, 0.6031, 0.2209, 0.8847, 0.2691, 0.9612, 0.6084, 0.9612, 0.4458, 0.6031, 0.4597, 0.8847, 0.4834, 0.9612, 0.7334, 0.9612, 0.8584, 0.9612, 0.6958, 0.6031, 0.7097, 0.8847, 0.9688, 0.9374, 0.8162, 0.5956, 0.8352, 0.8856, 0.8584, 0.9612, 0.2209, 0.8847, 0.1944, 0.6031, 0.1944, 0.6031, 0.2209, 0.8847, 0.3347, 0.8847, 0.3208, 0.6031, 0.3208, 0.6031, 0.3347, 0.8847, 0.5847, 0.8847, 0.5708, 0.6031, 0.5708, 0.6031, 0.5847, 0.8847, 0.8352, 0.8856, 0.8162, 0.5956, 0.8162, 0.5956, 0.8352, 0.8856, 0.4597, 0.8847, 0.4458, 0.6031, 0.4458, 0.6031, 0.4597, 0.8847, 0.09097, 0.8921, 0.4007, 0.6022, 0.4007, 0.6022, 0.09097, 0.8921, 0.2168, 0.8847, 0.5217, 0.6031, 0.5217, 0.6031, 0.2168, 0.8847, 0.7097, 0.8847, 0.6958, 0.6031, 0.6958, 0.6031, 0.7097, 0.8847, 0.8352, 0.8856, 0.8162, 0.5956, 0.8162, 0.5956, 0.8352, 0.8856, 0.4597, 0.8847, 0.4458, 0.6031, 0.4458, 0.6031, 0.4597, 0.8847, 0.09097, 0.8921, 0.4007, 0.6022, 0.4007, 0.6022, 0.09097, 0.8921, 0.2168, 0.8847, 0.5217, 0.6031, 0.5217, 0.6031, 0.2168, 0.8847, 0.7097, 0.8847, 0.6958, 0.6031, 0.6958, 0.6031, 0.7097, 0.8847, 0.2209, 0.8847, 0.1944, 0.6031, 0.1944, 0.6031, 0.2209, 0.8847, 0.3347, 0.8847, 0.3208, 0.6031, 0.3208, 0.6031, 0.3347, 0.8847, 0.5847, 0.8847, 0.5708, 0.6031, 0.5708, 0.6031, 0.5847, 0.8847, 0.4597, 0.8847, 0.4458, 0.6031, 0.4459, 0.6051, 0.4596, 0.8826, 0.09097, 0.8921, 0.4007, 0.6022, 0.3985, 0.6043, 0.09321, 0.89, 0.2168, 0.8847, 0.5217, 0.6031, 0.5195, 0.6051, 0.219, 0.8826, 0.7097, 0.8847, 0.6958, 0.6031, 0.6959, 0.6051, 0.7096, 0.8826, 0.2209, 0.8847, 0.1944, 0.6031, 0.1946, 0.6051, 0.2207, 0.8826, 0.5847, 0.8847, 0.5708, 0.6031, 0.5709, 0.6051, 0.5846, 0.8826, 0.3347, 0.8847, 0.3208, 0.6031, 0.3209, 0.6051, 0.3346, 0.8826, 0.8352, 0.8856, 0.8162, 0.5956, 0.8163, 0.5977, 0.8351, 0.8835, 0.8751, 0.9765, 0.875, 0.9786, 0.7501, 0.9785, 0.7501, 0.9764, 0.125, 0.9765, 0.1251, 0.9786, -0.01191, 0.9786, -0.007867, 0.9765, 0.2501, 0.9764, 0.2501, 0.9785, 0.1251, 0.9786, 0.125, 0.9765, 0.3751, 0.9764, 0.3751, 0.9785, 0.2501, 0.9785, 0.2501, 0.9764, 0.5001, 0.9764, 0.5001, 0.9784, 0.3751, 0.9785, 0.3751, 0.9764, 0.6251, 0.9764, 0.6251, 0.9785, 0.5001, 0.9784, 0.5001, 0.9764, 0.7501, 0.9764, 0.7501, 0.9785, 0.6251, 0.9785, 0.6251, 0.9764, 1.008, 0.9765, 1.012, 0.9786, 0.875, 0.9786, 0.8751, 0.9765, 0.75, 1.0, 0.875, 1.0, 0.875, 1.0, 0.75, 1.0, 0.5, 1.0, 0.625, 1.0, 0.625, 1.0, 0.5, 1.0, 0.25, 1.0, 0.375, 1.0, 0.375, 1.0, 0.25, 1.0, -9.313e-10, 1.0, 0.125, 1.0, 0.125, 1.0, -0.001254, 1.0, 0.875, 1.0, 1.0, 1.0, 1.001, 1.0, 0.875, 1.0, 0.625, 1.0, 0.75, 1.0, 0.75, 1.0, 0.625, 1.0, 0.375, 1.0, 0.5, 1.0, 0.5, 1.0, 0.375, 1.0, 0.125, 1.0, 0.25, 1.0, 0.25, 1.0, 0.125, 1.0, 0.2207, 0.8826, 0.1946, 0.6051, 0.1946, 0.6051, 0.2207, 0.8826, 0.219, 0.8826, 0.5195, 0.6051, 0.5195, 0.6051, 0.219, 0.8826, 0.4596, 0.8826, 0.4459, 0.6051, 0.4459, 0.6051, 0.4596, 0.8826, 0.5846, 0.8826, 0.5709, 0.6051, 0.5709, 0.6051, 0.5846, 0.8826, 0.7096, 0.8826, 0.6959, 0.6051, 0.6959, 0.6051, 0.7096, 0.8826, 0.09321, 0.89, 0.3985, 0.6043, 0.3985, 0.6043, 0.09321, 0.89, 0.8351, 0.8835, 0.8163, 0.5977, 0.8163, 0.5977, 0.8351, 0.8835, 0.3346, 0.8826, 0.3209, 0.6051, 0.3209, 0.6051, 0.3346, 0.8826, 0.2207, 0.8826, 0.1946, 0.6051, 0.1946, 0.6051, 0.2207, 0.8826, 0.219, 0.8826, 0.5195, 0.6051, 0.5195, 0.6051, 0.219, 0.8826, 0.4596, 0.8826, 0.4459, 0.6051, 0.4459, 0.6051, 0.4596, 0.8826, 0.5846, 0.8826, 0.5709, 0.6051, 0.5709, 0.6051, 0.5846, 0.8826, 0.7096, 0.8826, 0.6959, 0.6051, 0.6959, 0.6051, 0.7096, 0.8826, 0.09321, 0.89, 0.3985, 0.6043, 0.3985, 0.6043, 0.09321, 0.89, 0.8351, 0.8835, 0.8163, 0.5977, 0.8163, 0.5977, 0.8351, 0.8835, 0.3346, 0.8826, 0.3209, 0.6051, 0.3209, 0.6051, 0.3346, 0.8826, 0.8351, 0.8835, 0.8163, 0.5977, 0.8163, 0.5977, 0.8351, 0.8835, 0.3346, 0.8826, 0.3209, 0.6051, 0.3209, 0.6051, 0.3346, 0.8826, 0.2207, 0.8826, 0.1946, 0.6051, 0.1946, 0.6051, 0.2207, 0.8826, 0.219, 0.8826, 0.5195, 0.6051, 0.5195, 0.6051, 0.219, 0.8826, 0.4596, 0.8826, 0.4459, 0.6051, 0.4459, 0.6051, 0.4596, 0.8826, 0.5846, 0.8826, 0.5709, 0.6051, 0.5709, 0.6051, 0.5846, 0.8826, 0.7096, 0.8826, 0.6959, 0.6051, 0.6959, 0.6051, 0.7096, 0.8826, 0.09321, 0.89, 0.3985, 0.6043, 0.3985, 0.6043, 0.09321, 0.89, 0.7093, 0.8777, 0.6961, 0.6087, 0.6959, 0.6051, 0.7096, 0.8826, 0.8348, 0.8786, 0.8166, 0.6014, 0.8163, 0.5977, 0.8351, 0.8835, 0.2202, 0.8777, 0.195, 0.6087, 0.1946, 0.6051, 0.2207, 0.8826, 0.4596, 0.8826, 0.4459, 0.6051, 0.4464, 0.6147, 0.4593, 0.8778, 0.2207, 0.8826, 0.1946, 0.6051, 0.195, 0.6092, 0.2198, 0.8733, 0.3346, 0.8826, 0.3209, 0.6051, 0.3211, 0.61, 0.3341, 0.8731, 0.5846, 0.8826, 0.5709, 0.6051, 0.5714, 0.6145, 0.5844, 0.8786, 0.4594, 0.8791, 0.4461, 0.6099, 0.4459, 0.6051, 0.4596, 0.8826, 0.09709, 0.8864, 0.3933, 0.6092, 0.3985, 0.6043, 0.09321, 0.89, 0.3343, 0.8779, 0.3211, 0.6087, 0.3209, 0.6051, 0.3346, 0.8826, 0.2229, 0.8791, 0.5142, 0.6101, 0.5195, 0.6051, 0.219, 0.8826, 0.5844, 0.8791, 0.5711, 0.6101, 0.5709, 0.6051, 0.5846, 0.8826, 0.219, 0.8826, 0.5195, 0.6051, 0.5094, 0.6145, 0.2234, 0.8786, 0.09321, 0.89, 0.3985, 0.6043, 0.388, 0.6141, 0.09857, 0.885, 0.8351, 0.8835, 0.8163, 0.5977, 0.8166, 0.6028, 0.8345, 0.8737, 0.7096, 0.8826, 0.6959, 0.6051, 0.6961, 0.6092, 0.7091, 0.8733, 0.219, 0.8826, 0.5195, 0.6051, 0.5195, 0.6051, 0.219, 0.8826, 0.4596, 0.8826, 0.4459, 0.6051, 0.4459, 0.6051, 0.4596, 0.8826, 0.5846, 0.8826, 0.5709, 0.6051, 0.5709, 0.6051, 0.5846, 0.8826, 0.7096, 0.8826, 0.6959, 0.6051, 0.6959, 0.6051, 0.7096, 0.8826, 0.09321, 0.89, 0.3985, 0.6043, 0.3985, 0.6043, 0.09321, 0.89, 0.8351, 0.8835, 0.8163, 0.5977, 0.8163, 0.5977, 0.8351, 0.8835, 0.3346, 0.8826, 0.3209, 0.6051, 0.3209, 0.6051, 0.3346, 0.8826, 0.2207, 0.8826, 0.1946, 0.6051, 0.1946, 0.6051, 0.2207, 0.8826, 0.706, 0.8094, 0.6943, 0.5728, 0.6959, 0.6051, 0.7096, 0.8826, 0.2138, 0.8094, 0.1916, 0.5728, 0.1946, 0.6051, 0.2207, 0.8826, 0.184, 0.915, 0.4402, 0.6784, 0.5195, 0.6051, 0.219, 0.8826, 0.3345, 0.8815, 0.3212, 0.6108, 0.3209, 0.6051, 0.3346, 0.8826, 0.09948, 0.8842, 0.3973, 0.6054, 0.3985, 0.6043, 0.09321, 0.89, 0.835, 0.8824, 0.8167, 0.6036, 0.8163, 0.5977, 0.8351, 0.8835, 0.5862, 0.915, 0.5745, 0.6784, 0.5709, 0.6051, 0.5846, 0.8826, 0.4593, 0.8769, 0.4459, 0.6062, 0.4459, 0.6051, 0.4596, 0.8826, 0.5844, 0.8786, 0.5714, 0.6145, 0.5714, 0.615, 0.5842, 0.8755, 0.2234, 0.8786, 0.5094, 0.6145, 0.5088, 0.615, 0.2267, 0.8755, 0.3341, 0.8731, 0.3211, 0.61, 0.3212, 0.6122, 0.3341, 0.8732, 0.09857, 0.885, 0.388, 0.6141, 0.3881, 0.614, 0.101, 0.8828, 0.4593, 0.8778, 0.4464, 0.6147, 0.4464, 0.6146, 0.4592, 0.8756, 0.2198, 0.8733, 0.195, 0.6092, 0.1953, 0.6123, 0.2198, 0.8728, 0.8345, 0.8737, 0.8166, 0.6028, 0.8168, 0.605, 0.8345, 0.8737, 0.7091, 0.8733, 0.6961, 0.6092, 0.6962, 0.6123, 0.7091, 0.8728, 0.5842, 0.8755, 0.5714, 0.615, 0.5711, 0.6101, 0.5844, 0.8791, 0.2267, 0.8755, 0.5088, 0.615, 0.5142, 0.6101, 0.2229, 0.8791, 0.3341, 0.8732, 0.3212, 0.6122, 0.3211, 0.6087, 0.3343, 0.8779, 0.101, 0.8828, 0.3881, 0.614, 0.3933, 0.6092, 0.09709, 0.8864, 0.4592, 0.8756, 0.4464, 0.6146, 0.4461, 0.6099, 0.4594, 0.8791, 0.2198, 0.8728, 0.1953, 0.6123, 0.195, 0.6087, 0.2202, 0.8777, 0.8345, 0.8737, 0.8168, 0.605, 0.8166, 0.6014, 0.8348, 0.8786, 0.7091, 0.8728, 0.6962, 0.6123, 0.6961, 0.6087, 0.7093, 0.8777, 0.7096, 0.8826, 0.6959, 0.6051, 0.6959, 0.6051, 0.7096, 0.8826, 0.4596, 0.8826, 0.4459, 0.6051, 0.4459, 0.6051, 0.4596, 0.8826, 0.4596, 0.8826, 0.4459, 0.6051, 0.4459, 0.6051, 0.4596, 0.8826, 0.5709, 0.6051, 0.5846, 0.8826, 0.5846, 0.8826, 0.5709, 0.6051, 0.7096, 0.8826, 0.6959, 0.6051, 0.6959, 0.6051, 0.7096, 0.8826, 0.3985, 0.6043, 0.3985, 0.6043, 0.3985, 0.6043, 0.3985, 0.6043, 0.2207, 0.8826, 0.1946, 0.6051, 0.1946, 0.6051, 0.2207, 0.8826, 0.3346, 0.8826, 0.3346, 0.8826, 0.3346, 0.8826, 0.3346, 0.8826, 0.4459, 0.6051, 0.4459, 0.6051, 0.4459, 0.6051, 0.4459, 0.6051, 0.219, 0.8826, 0.5195, 0.6051, 0.5195, 0.6051, 0.219, 0.8826, 0.4596, 0.8826, 0.4459, 0.6051, 0.4459, 0.6051, 0.4596, 0.8826, 0.4596, 0.8826, 0.4459, 0.6051, 0.4459, 0.6051, 0.4596, 0.8826, 0.5846, 0.8826, 0.5709, 0.6051, 0.5709, 0.6051, 0.5846, 0.8826, 0.5846, 0.8826, 0.5709, 0.6051, 0.5709, 0.6051, 0.5846, 0.8826, 0.4596, 0.8826, 0.4459, 0.6051, 0.4459, 0.6051, 0.4596, 0.8826, 0.219, 0.8826, 0.5195, 0.6051, 0.5195, 0.6051, 0.219, 0.8826, 0.4459, 0.6051, 0.4459, 0.6051, 0.4459, 0.6051, 0.4459, 0.6051, 0.2207, 0.8826, 0.1946, 0.6051, 0.1946, 0.6051, 0.2207, 0.8826, 0.5195, 0.6051, 0.219, 0.8826, 0.219, 0.8826, 0.5195, 0.6051, 0.2207, 0.8826, 0.1946, 0.6051, 0.1946, 0.6051, 0.2207, 0.8826, 0.219, 0.8826, 0.5195, 0.6051, 0.5195, 0.6051, 0.219, 0.8826, 0.8351, 0.8835, 0.8351, 0.8835, 0.8351, 0.8835, 0.8351, 0.8835, 0.3346, 0.8826, 0.3346, 0.8826, 0.3346, 0.8826, 0.3346, 0.8826, 0.7096, 0.8826, 0.6959, 0.6051, 0.6959, 0.6051, 0.7096, 0.8826, 0.2207, 0.8826, 0.1946, 0.6051, 0.1946, 0.6051, 0.2207, 0.8826, 0.09321, 0.89, 0.3985, 0.6043, 0.3985, 0.6043, 0.09321, 0.89, 0.09321, 0.89, 0.3985, 0.6043, 0.3985, 0.6043, 0.09321, 0.89, 0.09321, 0.89, 0.3985, 0.6043, 0.3985, 0.6043, 0.09321, 0.89, 0.09321, 0.89, 0.3985, 0.6043, 0.3985, 0.6043, 0.09321, 0.89, 0.09321, 0.89, 0.3985, 0.6043, 0.3985, 0.6043, 0.09321, 0.89, 0.7096, 0.8826, 0.6959, 0.6051, 0.6959, 0.6051, 0.7096, 0.8826, 0.2207, 0.8826, 0.1946, 0.6051, 0.1946, 0.6051, 0.2207, 0.8826, 0.219, 0.8826, 0.5195, 0.6051, 0.5195, 0.6051, 0.219, 0.8826, 0.5846, 0.8826, 0.5709, 0.6051, 0.5709, 0.6051, 0.5846, 0.8826, 0.7096, 0.8826, 0.6959, 0.6051, 0.6959, 0.6051, 0.7096, 0.8826, 0.219, 0.8826, 0.5195, 0.6051, 0.5195, 0.6051, 0.219, 0.8826, 0.1946, 0.6051, 0.2207, 0.8826, 0.2207, 0.8826, 0.1946, 0.6051, 0.3985, 0.6043, 0.3985, 0.6043, 0.3985, 0.6043, 0.3985, 0.6043, 0.7096, 0.8826, 0.6959, 0.6051, 0.6959, 0.6051, 0.7096, 0.8826, 0.8351, 0.8835, 0.8351, 0.8835, 0.8351, 0.8835, 0.8351, 0.8835, 0.3346, 0.8826, 0.3209, 0.6051, 0.3209, 0.6051, 0.3346, 0.8826, 0.3346, 0.8826, 0.3209, 0.6051, 0.3209, 0.6051, 0.3346, 0.8826, 0.219, 0.8826, 0.5195, 0.6051, 0.5195, 0.6051, 0.219, 0.8826, 0.5846, 0.8826, 0.5709, 0.6051, 0.5709, 0.6051, 0.5846, 0.8826, 0.6959, 0.6051, 0.7096, 0.8826, 0.7096, 0.8826, 0.6959, 0.6051, 0.2207, 0.8826, 0.1946, 0.6051, 0.1946, 0.6051, 0.2207, 0.8826, 0.5846, 0.8826, 0.5709, 0.6051, 0.5709, 0.6051, 0.5846, 0.8826, 0.8351, 0.8835, 0.8163, 0.5977, 0.8163, 0.5977, 0.8351, 0.8835, 0.5846, 0.8826, 0.5709, 0.6051, 0.5709, 0.6051, 0.5846, 0.8826, 0.8351, 0.8835, 0.8163, 0.5977, 0.8163, 0.5977, 0.8351, 0.8835, 0.8351, 0.8835, 0.8163, 0.5977, 0.8163, 0.5977, 0.8351, 0.8835, 0.8351, 0.8835, 0.8163, 0.5977, 0.8163, 0.5977, 0.8351, 0.8835, 0.8351, 0.8835, 0.8163, 0.5977, 0.8163, 0.5977, 0.8351, 0.8835, 0.4593, 0.8777, 0.4462, 0.6119, 0.4459, 0.6051, 0.4596, 0.8826, 0.2199, 0.8741, 0.1951, 0.6105, 0.1946, 0.6051, 0.2207, 0.8826, 0.09859, 0.885, 0.3911, 0.6112, 0.3985, 0.6043, 0.09321, 0.89, 0.7092, 0.8741, 0.6962, 0.6105, 0.6959, 0.6051, 0.7096, 0.8826, 0.2248, 0.8773, 0.5102, 0.6137, 0.5195, 0.6051, 0.219, 0.8826, 0.3342, 0.8759, 0.3211, 0.61, 0.3209, 0.6051, 0.3346, 0.8826, 0.5843, 0.8773, 0.5713, 0.6137, 0.5709, 0.6051, 0.5846, 0.8826, 0.8346, 0.8765, 0.8166, 0.6028, 0.8163, 0.5977, 0.8351, 0.8835, 0.3346, 0.8826, 0.3209, 0.6051, 0.3209, 0.6051, 0.3346, 0.8826, 0.3346, 0.8826, 0.3209, 0.6051, 0.3209, 0.6051, 0.3346, 0.8826, 0.3346, 0.8826, 0.3209, 0.6051, 0.3209, 0.6051, 0.3346, 0.8826, 0.8351, 0.8835, 0.8163, 0.5977, 0.8166, 0.6028, 0.8346, 0.8765, 0.5846, 0.8826, 0.5709, 0.6051, 0.5713, 0.6137, 0.5843, 0.8773, 0.3346, 0.8826, 0.3209, 0.6051, 0.3211, 0.61, 0.3342, 0.8759, 0.219, 0.8826, 0.5195, 0.6051, 0.5102, 0.6137, 0.2248, 0.8773, 0.7096, 0.8826, 0.6959, 0.6051, 0.6962, 0.6105, 0.7092, 0.8741, 0.09321, 0.89, 0.3985, 0.6043, 0.3911, 0.6112, 0.09859, 0.885, 0.2207, 0.8826, 0.1946, 0.6051, 0.1951, 0.6105, 0.2199, 0.8741, 0.4596, 0.8826, 0.4459, 0.6051, 0.4462, 0.6119, 0.4593, 0.8777, 0.3346, 0.8826, 0.3209, 0.6051, 0.3209, 0.6051, 0.3346, 0.8826, 0.219, 0.8826, 0.5195, 0.6051, 0.5195, 0.6051, 0.219, 0.8826, 0.7096, 0.8826, 0.6959, 0.6051, 0.6959, 0.6051, 0.7096, 0.8826, 0.2207, 0.8826, 0.1946, 0.6051, 0.1946, 0.6051, 0.2207, 0.8826, 0.5846, 0.8826, 0.5709, 0.6051, 0.5709, 0.6051, 0.5846, 0.8826, 0.8351, 0.8835, 0.8163, 0.5977, 0.8163, 0.5977, 0.8351, 0.8835, 0.09321, 0.89, 0.3985, 0.6043, 0.3985, 0.6043, 0.09321, 0.89, 0.4596, 0.8826, 0.4459, 0.6051, 0.4459, 0.6051, 0.4596, 0.8826, 0.4238, 0.6038, 0.4105, 0.6122, 0.3985, 0.6043, 0.2207, 0.8826, 0.2282, 0.6131, 0.4238, 0.6038, 0.2207, 0.8826, 0.1946, 0.6051, 0.3343, 0.6065, 0.2282, 0.6131, 0.1946, 0.6051, 0.3209, 0.6051, 0.4105, 0.6122, 0.7768, 0.6, 0.8163, 0.5977, 0.3985, 0.6043, 0.4568, 0.606, 0.3343, 0.6065, 0.3209, 0.6051, 0.4459, 0.6051, 0.7768, 0.6, 0.676, 0.6057, 0.6959, 0.6051, 0.8163, 0.5977, 0.5238, 0.6157, 0.4568, 0.606, 0.4459, 0.6051, 0.5709, 0.6051, 0.676, 0.6057, 0.5238, 0.6157, 0.5709, 0.6051, 0.6959, 0.6051, 0.5238, 0.6157, 0.676, 0.6057, 0.3089, 0.2768, 0.2455, 0.2886, 0.676, 0.6057, 0.7768, 0.6, 0.3502, 0.2705, 0.3089, 0.2768, 0.7768, 0.6, 0.4105, 0.6122, 0.1876, 0.2797, 0.3502, 0.2705, 0.4238, 0.6038, 0.2282, 0.6131, 0.1043, 0.2802, 0.1986, 0.283, 0.4568, 0.606, 0.5238, 0.6157, 0.2455, 0.2886, 0.2088, 0.2769, 0.3343, 0.6065, 0.4568, 0.606, 0.2088, 0.2769, 0.1507, 0.2734, 0.2282, 0.6131, 0.3343, 0.6065, 0.1507, 0.2734, 0.1043, 0.2802, 0.4105, 0.6122, 0.4238, 0.6038, 0.1986, 0.283, 0.1876, 0.2797, 0.1043, 0.2802, 0.1507, 0.2734, 0.203, 0.3681, 0.1424, 0.3717, 0.1876, 0.2797, 0.1986, 0.283, 0.2551, 0.3679, 0.2532, 0.371, 0.2455, 0.2886, 0.3089, 0.2768, 0.4089, 0.3675, 0.3202, 0.3747, 0.3089, 0.2768, 0.3502, 0.2705, 0.4659, 0.3643, 0.4089, 0.3675, 0.3502, 0.2705, 0.1876, 0.2797, 0.2532, 0.371, 0.4659, 0.3643, 0.1986, 0.283, 0.1043, 0.2802, 0.1424, 0.3717, 0.2551, 0.3679, 0.2088, 0.2769, 0.2455, 0.2886, 0.3202, 0.3747, 0.2767, 0.3677, 0.1507, 0.2734, 0.2088, 0.2769, 0.2767, 0.3677, 0.203, 0.3681, 0.4089, 0.3675, 0.6161, 0.5601, 0.4904, 0.5639, 0.3202, 0.3747, 0.4659, 0.3643, 0.6786, 0.5588, 0.6161, 0.5601, 0.4089, 0.3675, 0.2532, 0.371, 0.4126, 0.5635, 0.6786, 0.5588, 0.4659, 0.3643, 0.1424, 0.3717, 0.2416, 0.5648, 0.3683, 0.5568, 0.2551, 0.3679, 0.3861, 0.6071, 0.409, 0.6051, 0.4364, 0.6107, 0.4765, 0.6085, 0.3202, 0.3747, 0.4904, 0.5639, 0.4185, 0.5609, 0.2767, 0.3677, 0.2767, 0.3677, 0.4185, 0.5609, 0.3125, 0.5638, 0.203, 0.3681, 0.203, 0.3681, 0.3125, 0.5638, 0.2416, 0.5648, 0.1424, 0.3717, 0.4904, 0.5639, 0.6161, 0.5601, 0.662, 0.6066, 0.5404, 0.6118, 0.6161, 0.5601, 0.6786, 0.5588, 0.6948, 0.6031, 0.662, 0.6066, 0.6786, 0.5588, 0.4126, 0.5635, 0.4765, 0.6085, 0.6948, 0.6031, 0.3683, 0.5568, 0.2416, 0.5648, 0.2851, 0.6102, 0.3861, 0.6071, 0.4185, 0.5609, 0.4904, 0.5639, 0.5404, 0.6118, 0.448, 0.6079, 0.3125, 0.5638, 0.4185, 0.5609, 0.448, 0.6079, 0.3395, 0.6076, 0.2416, 0.5648, 0.3125, 0.5638, 0.3395, 0.6076, 0.2851, 0.6102, 0.4126, 0.5635, 0.3683, 0.5568, 0.3861, 0.6071, 0.4765, 0.6085, 0.6948, 0.6031, 0.7446, 0.6013, 0.6705, 0.6061, 0.662, 0.6066, 0.4765, 0.6085, 0.4364, 0.6107, 0.7446, 0.6013, 0.6948, 0.6031, 0.2851, 0.6102, 0.2505, 0.612, 0.409, 0.6051, 0.3861, 0.6071, 0.5404, 0.6118, 0.5303, 0.6142, 0.4533, 0.6068, 0.448, 0.6079, 0.448, 0.6079, 0.4533, 0.6068, 0.3364, 0.6069, 0.3395, 0.6076, 0.3395, 0.6076, 0.3364, 0.6069, 0.2505, 0.612, 0.2851, 0.6102, 0.662, 0.6066, 0.6705, 0.6061, 0.5303, 0.6142, 0.5404, 0.6118, 0.6705, 0.6061, 0.7446, 0.6013, 0.7768, 0.6, 0.676, 0.6057, 0.7446, 0.6013, 0.4364, 0.6107, 0.4105, 0.6122, 0.7768, 0.6, 0.409, 0.6051, 0.2505, 0.612, 0.2282, 0.6131, 0.4238, 0.6038, 0.4533, 0.6068, 0.5303, 0.6142, 0.5238, 0.6157, 0.4568, 0.606, 0.3364, 0.6069, 0.4533, 0.6068, 0.4568, 0.606, 0.3343, 0.6065, 0.2505, 0.612, 0.3364, 0.6069, 0.3343, 0.6065, 0.2282, 0.6131, 0.4364, 0.6107, 0.409, 0.6051, 0.4238, 0.6038, 0.4105, 0.6122, 0.5303, 0.6142, 0.6705, 0.6061, 0.676, 0.6057, 0.5238, 0.6157, 0.2551, 0.3679, 0.3683, 0.5568, 0.4126, 0.5635, 0.2532, 0.371, 0.4596, 0.8826, 0.4459, 0.6051, 0.4459, 0.6062, 0.4593, 0.8769, 0.5846, 0.8826, 0.5709, 0.6051, 0.5745, 0.6784, 0.5862, 0.915, 0.8351, 0.8835, 0.8163, 0.5977, 0.8167, 0.6036, 0.835, 0.8824, 0.09321, 0.89, 0.3985, 0.6043, 0.3973, 0.6054, 0.09948, 0.8842, 0.3346, 0.8826, 0.3209, 0.6051, 0.3212, 0.6108, 0.3345, 0.8815, 0.219, 0.8826, 0.5195, 0.6051, 0.4402, 0.6784, 0.184, 0.915, 0.2207, 0.8826, 0.1946, 0.6051, 0.1916, 0.5728, 0.2138, 0.8094, 0.7096, 0.8826, 0.6959, 0.6051, 0.6943, 0.5728, 0.706, 0.8094])
me_cylinder_001.use_remesh_preserve_volume = False
me_cylinder_001.use_remesh_preserve_attributes = False
me_cylinder_001.use_mirror_vertex_groups = False
me_cylinder_001.update()

# ---- objects
ob_king_ref = bpy.data.objects.new('king_ref', me_pawn)
ob_king = bpy.data.objects.new('King', me_cylinder_001)

# ---- transforms, parenting, visibility, modifiers, constraints
ob_king_ref.location = (0.0, 0.0, 0.0)
ob_king_ref.rotation_euler = (1.571, -0.0, 0.0)
ob_king_ref.scale = (1.421, 1.938, 1.0)
ob_king_ref.lineart.crease_threshold = 0.0
ob_king.location = (-1.63e-09, -9.313e-10, 0.0)
ob_king.lineart.crease_threshold = 0.0

# ---- collection membership
col_collection.objects.link(ob_king_ref)
col_collection.objects.link(ob_king)

# ---- scene / render settings (as saved in the file)
scene.frame_start = 1; scene.frame_end = 250; scene.frame_set(0)
scene.render.engine = 'CYCLES'
scene.cycles.preview_pause = True
scene.cycles.use_denoising = False
scene.cycles.samples = 128
scene.cycles.sampling_pattern = 'TABULATED_SOBOL'
scene.cycles.use_adaptive_sampling = False
scene.cycles.use_light_tree = False
scene.view_settings.view_transform = 'Filmic'
bpy.context.view_layer.update()

# ---- added for rendering (the .blend has no active camera and no usable light): camera, sun
cam_auto = bpy.data.cameras.new('AutoCamera')
cam_auto.lens = 50.0
cam_auto.sensor_width = 36.0
cam_auto.clip_end = 1000.0
ob_auto_camera = bpy.data.objects.new('AutoCamera', cam_auto)
scene.collection.objects.link(ob_auto_camera)
ob_auto_camera.location = (0.185045, -0.222054, 0.197551)
ob_auto_camera.rotation_euler = (1.09748, -7.21219e-08, 0.694738)
scene.camera = ob_auto_camera
light_auto_sun = bpy.data.lights.new('AutoSun', 'SUN')
light_auto_sun.energy = 3.0
light_auto_sun.angle = 0.0523599
ob_auto_sun = bpy.data.objects.new('AutoSun', light_auto_sun)
scene.collection.objects.link(ob_auto_sun)
ob_auto_sun.rotation_euler = (0.872665, 0.174533, 0.523599)
bpy.context.view_layer.update()
